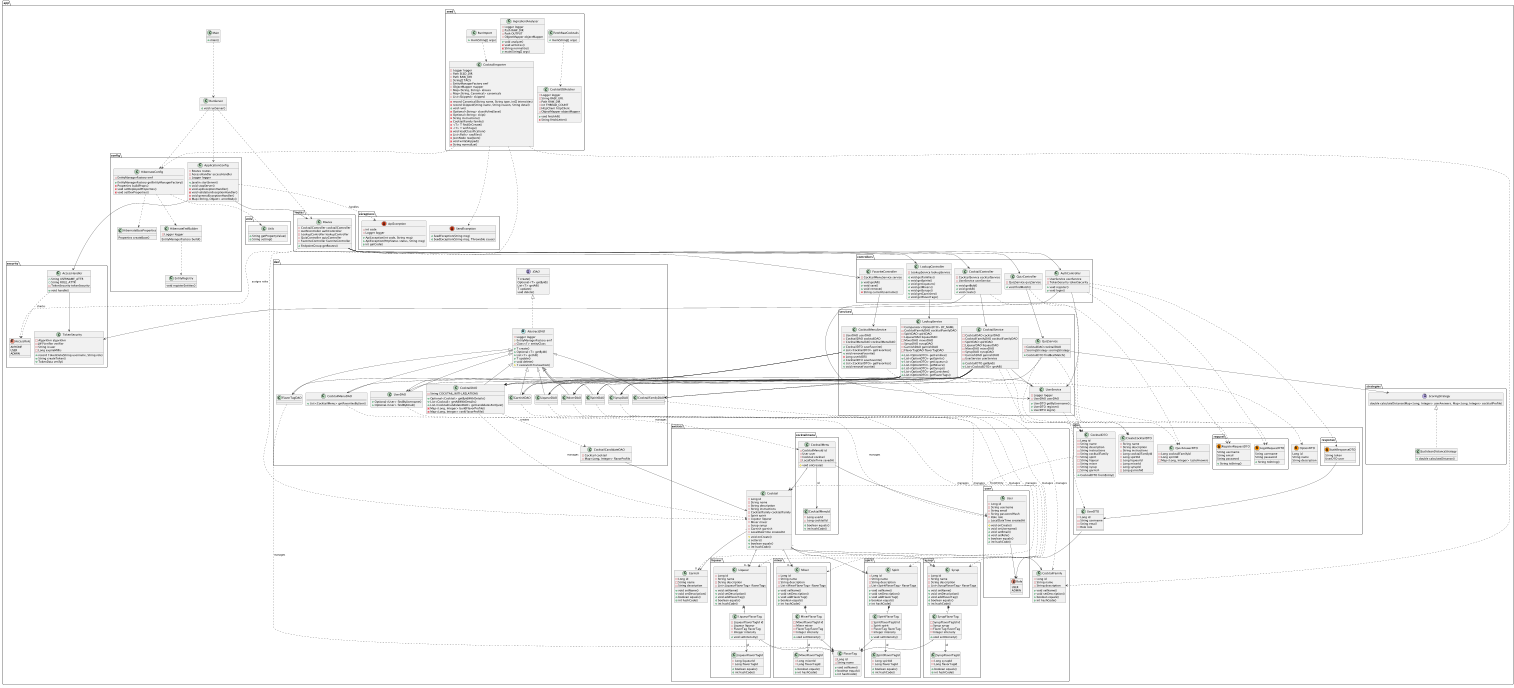

The diagram above was rendered by PlantUML. Its source (embedded in the PNG):
@startuml
'https://plantuml.com/class-diagram

package app {

    class Main {
        + main()
    }

    class RunServer {
        + void runServer()
    }

    package config {
        class ApplicationConfig {
            - Routes routes
            - AccessHandler accessHandler
            - Logger logger
            + Javalin startServer()
            + void stopServer()
            - void apiExceptionHandler()
            - void validationExceptionHandler()
            - void generalExceptionHandler()
            - Map<String, Object> errorBody()
        }
        class EntityRegistry {
            void registerEntities()
        }
        class HibernateBaseProperties {
             Properties createBase()
        }
        class HibernateConfig {
            - EntityManagerFactory emf
            + EntityManagerFactory getEntityManagerFactory()
            - Properties buildProps()
            - void setDeployedProperties()
            - void setDevProperties()
        }
        class HibernateEmfBuilder {
             - Logger logger
             EntityManagerFactory build()
        }
    }

    package controllers {
        class AuthController {
            - UserService userService
            - TokenSecurity tokenSecurity
            + void register()
            + void login()
        }
        class CocktailController {
            - CocktailService cocktailService
            - UserService userService
            + void getById()
            + void getAll()
            + void create()
        }
        class FavoriteController {
            - CocktailMenuService service
            + void getAll()
            + void save()
            + void remove()
            - String currentUsername()
        }
        class LookupController {
            - LookupService lookupService
            + void getFamilies()
            + void getSpirits()
            + void getLiqueurs()
            + void getMixers()
            + void getSyrups()
            + void getGarnishes()
            + void getFlavorTags()
        }
        class QuizController {
            - QuizService quizService
            + void findMatch()
        }
    }

    package dao {
        abstract class AbstractDAO {
            - Logger logger
            # EntityManagerFactory emf
            - Class<T> entityClass
            + T create()
            + Optional<T> getById()
            + List<T> getAll()
            + T update()
            + void delete()
            # T executeInTransaction()
        }
        class CocktailCandidateDAO {
            - Cocktail cocktail
            - Map<Long, Integer> flavorProfile
        }
        class CocktailDAO {
            - String COCKTAIL_WITH_RELATIONS
            + Optional<Cocktail> getByIdWithDetails()
            + List<Cocktail> getAllWithDetails()
            + List<CocktailCandidateDAO> getCandidatesForQuiz()
            - Map<Long, Integer> buildFlavorProfile()
            - Map<Long, Integer> rankFlavorProfile()
        }
        class CocktailFamilyDAO {
        }
        class CocktailMenuDAO {
            + List<CocktailMenu> getFavoritesByUser()
        }
        class FlavorTagDAO {
        }
        class GarnishDAO {
        }
        interface IDAO {
            T create()
            Optional<T> getById()
            List<T> getAll()
            T update()
            void delete()
        }
        class LiqueurDAO {
        }
        class MixerDAO {
        }
        class SpiritDAO {
        }
        class SyrupDAO {
        }
        class UserDAO {
            + Optional<User> findByUsername()
            + Optional<User> findByEmail()
        }
    }

    package dto {
        package request {
            record LoginRequestDTO {
                String username
                String password
                + String toString()
            }
            record RegisterRequestDTO {
                String username
                String email
                String password
                + String toString()
            }
        }
        package response {
            record AuthResponseDTO {
                String token
                UserDTO user
            }
        }
        class CocktailDTO {
            - Long id
            - String name
            - String description
            - String instructions
            - String cocktailFamily
            - String spirit
            - String liqueur
            - String mixer
            - String syrup
            - String garnish
            + CocktailDTO fromEntity()
        }
        class CreateCocktailDTO {
            - String name
            - String description
            - String instructions
            - Long cocktailFamilyId
            - Long spiritId
            - Long liqueurId
            - Long mixerId
            - Long syrupId
            - Long garnishId
        }
        record OptionDTO {
            Long id
            String name
            String description
        }
        class QuizAnswerDTO {
            - Long cocktailFamilyId
            - Long spiritId
            - Map<Long, Integer> tasteAnswers
        }
        class UserDTO {
            - Long id
            - String username
            - String email
            - Role role
        }
    }

    package entities {
        package cocktailmenu {
            class CocktailMenu {
                - CocktailMenuId id
                - User user
                - Cocktail cocktail
                - LocalDateTime savedAt
                # void onCreate()
            }
            class CocktailMenuId {
                - Long userId
                - Long cocktailId
                + boolean equals()
                + int hashCode()
            }
        }
        package liqueur {
            class Liqueur {
                - Long id
                - String name
                - String description
                - List<LiqueurFlavorTag> flavorTags
                + void setName()
                + void setDescription()
                + void addFlavorTag()
                + boolean equals()
                + int hashCode()
            }
            class LiqueurFlavorTag {
                - LiqueurFlavorTagId id
                - Liqueur liqueur
                - FlavorTag flavorTag
                - Integer intensity
                + void setIntensity()
            }
            class LiqueurFlavorTagId {
                - Long liqueurId
                - Long flavorTagId
                + boolean equals()
                + int hashCode()
            }
        }
        package mixer {
            class Mixer {
                - Long id
                - String name
                - String description
                - List<MixerFlavorTag> flavorTags
                + void setName()
                + void setDescription()
                + void addFlavorTag()
                + boolean equals()
                + int hashCode()
            }
            class MixerFlavorTag {
                - MixerFlavorTagId id
                - Mixer mixer
                - FlavorTag flavorTag
                - Integer intensity
                + void setIntensity()
            }
            class MixerFlavorTagId {
                - Long mixerId
                - Long flavorTagId
                + boolean equals()
                + int hashCode()
            }
        }
        package spirit {
            class Spirit {
                - Long id
                - String name
                - String description
                - List<SpiritFlavorTag> flavorTags
                + void setName()
                + void setDescription()
                + void addFlavorTag()
                + boolean equals()
                + int hashCode()
            }
            class SpiritFlavorTag {
                - SpiritFlavorTagId id
                - Spirit spirit
                - FlavorTag flavorTag
                - Integer intensity
                + void setIntensity()
            }
            class SpiritFlavorTagId {
                - Long spiritId
                - Long flavorTagId
                + boolean equals()
                + int hashCode()
            }
        }
        package syrup {
            class Syrup {
                - Long id
                - String name
                - String description
                - List<SyrupFlavorTag> flavorTags
                + void setName()
                + void setDescription()
                + void addFlavorTag()
                + boolean equals()
                + int hashCode()
            }
            class SyrupFlavorTag {
                - SyrupFlavorTagId id
                - Syrup syrup
                - FlavorTag flavorTag
                - Integer intensity
                + void setIntensity()
            }
            class SyrupFlavorTagId {
                - Long syrupId
                - Long flavorTagId
                + boolean equals()
                + int hashCode()
            }
        }
        package user {
            enum Role {
                USER
                ADMIN
            }
            class User {
                - Long id
                - String username
                - String email
                - String passwordHash
                - Role role
                - LocalDateTime createdAt
                # void onCreate()
                + void setUsername()
                + void setEmail()
                + void setRole()
                + boolean equals()
                + int hashCode()
            }
        }
        class Cocktail {
            - Long id
            - String name
            - String description
            - String instructions
            - CocktailFamily cocktailFamily
            - Spirit spirit
            - Liqueur liqueur
            - Mixer mixer
            - Syrup syrup
            - Garnish garnish
            - LocalDateTime createdAt
            # void onCreate()
            + setters()
            + boolean equals()
            + int hashCode()
        }
        class CocktailFamily {
            - Long id
            - String name
            - String description
            + void setName()
            + void setDescription()
            + boolean equals()
            + int hashCode()
        }
        class FlavorTag {
            - Long id
            - String name
            + void setName()
            + boolean equals()
            + int hashCode()
        }
        class Garnish {
            - Long id
            - String name
            - String description
            + void setName()
            + void setDescription()
            + boolean equals()
            + int hashCode()
        }
    }

    package exceptions {
        exception ApiException {
            - int code
            - Logger logger
            + ApiException(int code, String msg)
            + ApiException(HttpStatus status, String msg)
            + int getCode()
        }
        exception SeedException {
            + SeedException(String msg)
            + SeedException(String msg, Throwable cause)
        }
    }

    package routes {
        class Routes {
            - CocktailController cocktailController
            - AuthController authController
            - LookupController lookupController
            - QuizController quizController
            - FavoriteController favoriteController
            + EndpointGroup getRoutes()
        }
    }

    package security {
        class AccessHandler {
            + String USERNAME_ATTR
            + String ROLE_ATTR
            - TokenSecurity tokenSecurity
            + void handle()
        }
        enum AccessRole {
            ANYONE
            USER
            ADMIN
        }
        class TokenSecurity {
            + record TokenData(String username, String role)
            - Algorithm algorithm
            - JWTVerifier verifier
            - String issuer
            - Long expireMillis
            + String createToken()
            + TokenData verify()
        }
    }

    package seed {
        class CocktailDBFetcher {
            - Logger logger
            - String BASE_URL
            - Path RAW_DIR
            - int THREAD_COUNT
            - HttpClient httpClient
            - ObjectMapper objectMapper
            + void fetchAll()
            - String fetchLetter()
        }
        class CocktailImporter {
            - Logger logger
            - Path SEED_DIR
            - Path RAW_DIR
            - String[] TAGS
            - record Canonical(String name, String type, int[] intensities)
            - record Skipped(String name, String reason, String detail)
            - EntityManagerFactory emf
            - ObjectMapper mapper
            - Map<String, String> aliases
            - Map<String, Canonical> canonicals
            - List<Skipped> skipped
            + void run()
            - Optional<String> classifyAndSave()
            - Optional<String> skip()
            - String instructions()
            - CocktailFamily family()
            - <T> T findOrCreate()
            - <T> T withTags()
            - void loadClassification()
            - List<Path> rawFiles()
            - JsonNode readJson()
            - void writeSkipped()
            - String normalize()
        }
        class FetchRawCocktails {
            + main(String[] args)
        }
        class IngredientAnalyser {
            - Logger logger
            - Path RAW_DIR
            - Path OUTPUT
            - ObjectMapper objectMapper
            + void analyze()
            - void writeCsv()
            - String normalize()
            + main(String[] args)
        }
        class RunImport {
            + main(String[] args)
        }
    }

    package services {
        class CocktailMenuService {
            - UserDAO userDAO
            - CocktailDAO cocktailDAO
            - CocktailMenuDAO cocktailMenuDAO
            + CocktailDTO saveFavorite()
            + List<CocktailDTO> getFavorites()
            + void removeFavorite()
            - Long userIdOf()
            + CocktailDTO saveFavorite()
            + List<CocktailDTO> getFavorites()
            + void removeFavorite()
        }
        class CocktailService {
            - CocktailDAO cocktailDAO
            - CocktailFamilyDAO cocktailFamilyDAO
            - SpiritDAO spiritDAO
            - LiqueurDAO liqueurDAO
            - MixerDAO mixerDAO
            - SyrupDAO syrupDAO
            - GarnishDAO garnishDAO
            - UserService userService
            + CocktailDTO getById()
            + List<CocktailDTO> getAll()
        }
        class LookupService {
            - Comparator<OptionDTO> BY_NAME
            - CocktailFamilyDAO cocktailFamilyDAO
            - SpiritDAO spiritDAO
            - LiqueurDAO liqueurDAO
            - MixerDAO mixerDAO
            - SyrupDAO syrupDAO
            - GarnishDAO garnishDAO
            - FlavorTagDAO flavorTagDAO
            + List<OptionDTO> getFamilies()
            + List<OptionDTO> getSpirits()
            + List<OptionDTO> getLiqueurs()
            + List<OptionDTO> getMixers()
            + List<OptionDTO> getSyrups()
            + List<OptionDTO> getGarnishes()
            + List<OptionDTO> getFlavorTags()
        }
        class QuizService {
            - CocktailDAO cocktailDAO
            - ScoringStrategy scoringStrategy
            + CocktailDTO findBestMatch()
        }
        class UserService {
            - Logger logger
            - UserDAO userDAO
            + UserDTO getByUsername()
            + UserDTO register()
            + UserDTO login()
        }
    }

    package strategies {
        class EuclideanDistanceStrategy {
            + double calculateDistance()
        }
        interface ScoringStrategy {
            double calculateDistance(Map<Long, Integer> userAnswers, Map<Long, Integer> cocktailProfile)
        }
    }

    package utils {
        class Utils {
            + String getPropertyValue()
            + String setting()
        }
    }

}


' ---------- Startup ----------
app.Main ..> app.RunServer
app.RunServer ..> app.config.ApplicationConfig
app.RunServer ..> app.routes.Routes
app.RunServer ..> app.config.HibernateConfig
app.config.ApplicationConfig --> app.routes.Routes
app.config.ApplicationConfig --> app.security.AccessHandler
app.config.ApplicationConfig ..> app.exceptions.ApiException : handles
app.routes.Routes --> app.controllers.AuthController
app.routes.Routes --> app.controllers.CocktailController
app.routes.Routes --> app.controllers.LookupController
app.routes.Routes --> app.controllers.QuizController
app.routes.Routes --> app.controllers.FavoriteController
app.routes.Routes ..> app.security.AccessRole : assigns roles
app.security.AccessHandler --> app.security.TokenSecurity
app.security.AccessHandler ..> app.security.AccessRole : checks
app.config.HibernateConfig ..> app.config.HibernateBaseProperties
app.config.HibernateConfig ..> app.config.HibernateEmfBuilder
app.config.HibernateEmfBuilder ..> app.config.EntityRegistry
app.config.HibernateConfig ..> app.utils.Utils

' ---------- Controllers -> services ----------
app.controllers.AuthController --> app.services.UserService
app.controllers.AuthController --> app.security.TokenSecurity
app.controllers.CocktailController --> app.services.CocktailService
app.controllers.CocktailController --> app.services.UserService
app.controllers.FavoriteController --> app.services.CocktailMenuService
app.controllers.LookupController --> app.services.LookupService
app.controllers.QuizController --> app.services.QuizService

' ---------- Controllers -> DTOs ----------
app.controllers.AuthController ..> app.dto.request.RegisterRequestDTO
app.controllers.AuthController ..> app.dto.request.LoginRequestDTO
app.controllers.AuthController ..> app.dto.response.AuthResponseDTO
app.controllers.CocktailController ..> app.dto.CreateCocktailDTO
app.controllers.QuizController ..> app.dto.QuizAnswerDTO
app.dto.response.AuthResponseDTO --> app.dto.UserDTO

' ---------- Services -> DAOs ----------
app.services.CocktailMenuService --> app.dao.UserDAO
app.services.CocktailMenuService --> app.dao.CocktailDAO
app.services.CocktailMenuService --> app.dao.CocktailMenuDAO
app.services.CocktailService --> app.dao.CocktailDAO
app.services.CocktailService --> app.dao.CocktailFamilyDAO
app.services.CocktailService --> app.dao.SpiritDAO
app.services.CocktailService --> app.dao.LiqueurDAO
app.services.CocktailService --> app.dao.MixerDAO
app.services.CocktailService --> app.dao.SyrupDAO
app.services.CocktailService --> app.dao.GarnishDAO
app.services.CocktailService --> app.services.UserService
app.services.LookupService --> app.dao.CocktailFamilyDAO
app.services.LookupService --> app.dao.SpiritDAO
app.services.LookupService --> app.dao.LiqueurDAO
app.services.LookupService --> app.dao.MixerDAO
app.services.LookupService --> app.dao.SyrupDAO
app.services.LookupService --> app.dao.GarnishDAO
app.services.LookupService --> app.dao.FlavorTagDAO
app.services.QuizService --> app.dao.CocktailDAO
app.services.QuizService --> app.strategies.ScoringStrategy
app.services.UserService --> app.dao.UserDAO

' ---------- Services -> DTOs ----------
app.services.CocktailService ..> app.dto.CocktailDTO
app.services.CocktailService ..> app.dto.CreateCocktailDTO
app.services.CocktailMenuService ..> app.dto.CocktailDTO
app.services.QuizService ..> app.dto.CocktailDTO
app.services.QuizService ..> app.dto.QuizAnswerDTO
app.services.LookupService ..> app.dto.OptionDTO
app.services.UserService ..> app.dto.UserDTO
app.services.UserService ..> app.dto.request.RegisterRequestDTO
app.services.UserService ..> app.dto.request.LoginRequestDTO
app.dto.CocktailDTO ..> app.entities.Cocktail : fromEntity
app.dto.UserDTO --> app.entities.user.Role

' ---------- Strategy pattern ----------
app.strategies.ScoringStrategy <|.. app.strategies.EuclideanDistanceStrategy

' ---------- DAO inheritance ----------
app.dao.IDAO <|.. app.dao.AbstractDAO
app.dao.AbstractDAO <|-- app.dao.CocktailDAO
app.dao.AbstractDAO <|-- app.dao.CocktailFamilyDAO
app.dao.AbstractDAO <|-- app.dao.CocktailMenuDAO
app.dao.AbstractDAO <|-- app.dao.FlavorTagDAO
app.dao.AbstractDAO <|-- app.dao.GarnishDAO
app.dao.AbstractDAO <|-- app.dao.LiqueurDAO
app.dao.AbstractDAO <|-- app.dao.MixerDAO
app.dao.AbstractDAO <|-- app.dao.SpiritDAO
app.dao.AbstractDAO <|-- app.dao.SyrupDAO
app.dao.AbstractDAO <|-- app.dao.UserDAO
app.dao.CocktailDAO ..> app.dao.CocktailCandidateDAO : creates
app.dao.CocktailCandidateDAO --> app.entities.Cocktail

' ---------- DAO -> entity ----------
app.dao.CocktailDAO ..> app.entities.Cocktail : manages
app.dao.CocktailFamilyDAO ..> app.entities.CocktailFamily : manages
app.dao.CocktailMenuDAO ..> app.entities.cocktailmenu.CocktailMenu : manages
app.dao.FlavorTagDAO ..> app.entities.FlavorTag : manages
app.dao.GarnishDAO ..> app.entities.Garnish : manages
app.dao.LiqueurDAO ..> app.entities.liqueur.Liqueur : manages
app.dao.MixerDAO ..> app.entities.mixer.Mixer : manages
app.dao.SpiritDAO ..> app.entities.spirit.Spirit : manages
app.dao.SyrupDAO ..> app.entities.syrup.Syrup : manages
app.dao.UserDAO ..> app.entities.user.User : manages

' ---------- Entities: Cocktail and its ingredients ----------
app.entities.Cocktail "*" --> "1" app.entities.CocktailFamily
app.entities.Cocktail "*" --> "0..1" app.entities.spirit.Spirit
app.entities.Cocktail "*" --> "0..1" app.entities.liqueur.Liqueur
app.entities.Cocktail "*" --> "0..1" app.entities.mixer.Mixer
app.entities.Cocktail "*" --> "0..1" app.entities.syrup.Syrup
app.entities.Cocktail "*" --> "0..1" app.entities.Garnish

' ---------- Entities: ingredient <-> flavour tag (with intensity) ----------
app.entities.spirit.Spirit "1" *-- "*" app.entities.spirit.SpiritFlavorTag
app.entities.spirit.SpiritFlavorTag "*" --> "1" app.entities.FlavorTag
app.entities.spirit.SpiritFlavorTag --> app.entities.spirit.SpiritFlavorTagId : id
app.entities.liqueur.Liqueur "1" *-- "*" app.entities.liqueur.LiqueurFlavorTag
app.entities.liqueur.LiqueurFlavorTag "*" --> "1" app.entities.FlavorTag
app.entities.liqueur.LiqueurFlavorTag --> app.entities.liqueur.LiqueurFlavorTagId : id
app.entities.mixer.Mixer "1" *-- "*" app.entities.mixer.MixerFlavorTag
app.entities.mixer.MixerFlavorTag "*" --> "1" app.entities.FlavorTag
app.entities.mixer.MixerFlavorTag --> app.entities.mixer.MixerFlavorTagId : id
app.entities.syrup.Syrup "1" *-- "*" app.entities.syrup.SyrupFlavorTag
app.entities.syrup.SyrupFlavorTag "*" --> "1" app.entities.FlavorTag
app.entities.syrup.SyrupFlavorTag --> app.entities.syrup.SyrupFlavorTagId : id

' ---------- Entities: favourites and users ----------
app.entities.cocktailmenu.CocktailMenu "*" --> "1" app.entities.user.User
app.entities.cocktailmenu.CocktailMenu "*" --> "1" app.entities.Cocktail
app.entities.cocktailmenu.CocktailMenu --> app.entities.cocktailmenu.CocktailMenuId : id
app.entities.user.User --> app.entities.user.Role

' ---------- Seeding ----------
app.seed.RunImport ..> app.seed.CocktailImporter
app.seed.FetchRawCocktails ..> app.seed.CocktailDBFetcher
app.seed.CocktailImporter ..> app.exceptions.SeedException
app.seed.CocktailImporter ..> app.entities.Cocktail
app.seed.CocktailImporter ..> app.entities.CocktailFamily
app.seed.CocktailImporter ..> app.config.HibernateConfig


@enduml